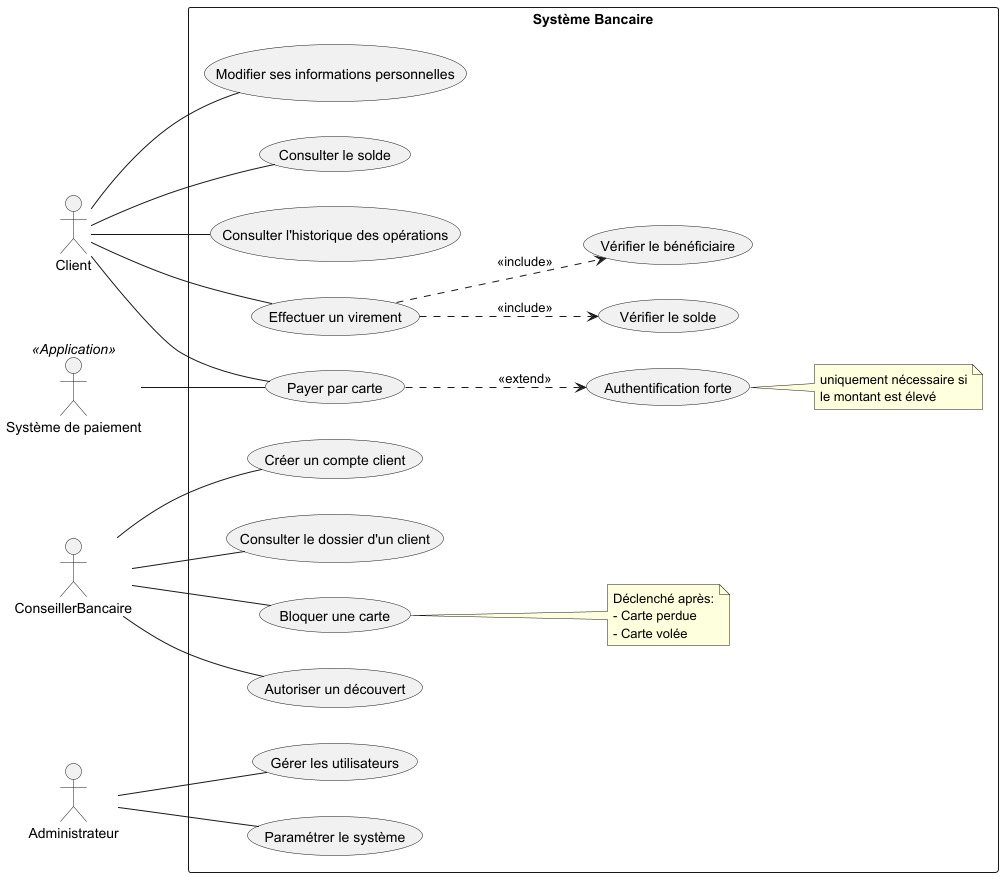

The diagram above was rendered by PlantUML. Its source (embedded in the PNG):
@startuml
left to right direction

Actor Client
Actor ConseillerBancaire
Actor Administrateur
Actor "Système de paiement" as SP <<Application>>

rectangle "Système Bancaire"{
usecase "Consulter le solde" as UC1
usecase "Consulter l'historique des opérations" as UC2
usecase "Effectuer un virement" as UC3
usecase "Payer par carte" as UC4
usecase "Modifier ses informations personnelles" as UC5

usecase "Créer un compte client" as UC6
usecase "Consulter le dossier d'un client" as UC7
usecase "Bloquer une carte" as UC8
usecase "Autoriser un découvert" as UC9

usecase "Gérer les utilisateurs" as UC10
usecase "Paramétrer le système" as UC11

usecase "Vérifier le solde" as V1
usecase "Vérifier le bénéficiaire" as V2
usecase "Authentification forte" as V3


Client -- UC1
Client -- UC2
Client -- UC3
Client -- UC4
Client -- UC5

ConseillerBancaire -- UC6
ConseillerBancaire -- UC7
ConseillerBancaire -- UC8
ConseillerBancaire -- UC9

Administrateur -- UC10
Administrateur -- UC11

UC3 ..> V1 : <<include>>
UC3 ..> V2 : <<include>>

UC4 ..> V3 : <<extend>>

SP -- UC4

note right of UC8
Déclenché après:
- Carte perdue
- Carte volée
end note

note right of V3
uniquement nécessaire si
le montant est élevé
end note

}
@enduml